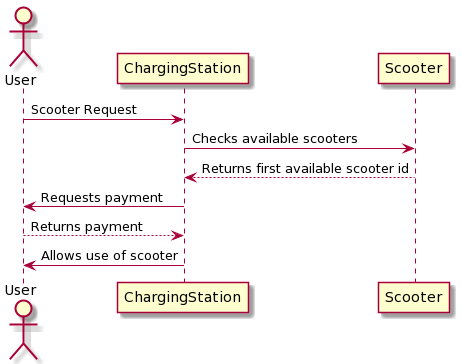

The diagram above was rendered by PlantUML. Its source (embedded in the PNG):
@startuml
actor User
User -> ChargingStation: Scooter Request
ChargingStation -> Scooter: Checks available scooters
ChargingStation <-- Scooter: Returns first available scooter id
User <- ChargingStation: Requests payment
User --> ChargingStation: Returns payment
User <- ChargingStation: Allows use of scooter
@enduml